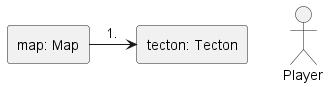

The diagram above was rendered by PlantUML. Its source (embedded in the PNG):
@startuml Grows thread
skinparam linestyle ortho
actor Player
rectangle "map: Map" as 1
rectangle "tecton: Tecton" as 2.1
1 -right-> 2.1: 1. 

@enduml